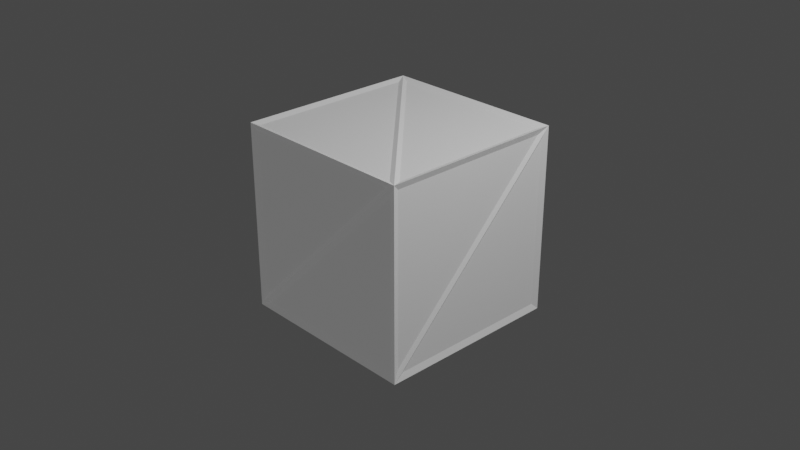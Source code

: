 # Source: triangulated_wireframe.blend  (saved by Blender 2.93.21; exported with 4.5.12 LTS)
import bpy
from mathutils import Matrix  # noqa: F401  (used for matrix-valued properties, if any)

bpy.ops.wm.read_factory_settings(use_empty=True)
scene = bpy.context.scene
scene.name = 'Scene'

# ---- collections
col_collection = bpy.data.collections.new('Collection'); scene.collection.children.link(col_collection)

# ---- materials (node trees are filled in below, after node groups)
mat_material = bpy.data.materials.new('Material')
mat_material.alpha_threshold = 0.0
mat_material.line_color = (0.0, 0.0, 0.0, 1.0)

# ---- material node trees
mat_material.use_nodes = True; mat_material.node_tree.nodes.clear()
_N = mat_material.node_tree.nodes; _L = mat_material.node_tree.links
n0 = _N.new('ShaderNodeOutputMaterial'); n0.name = 'Material Output'; n0.location = (300, 300)
n1 = _N.new('ShaderNodeBsdfPrincipled'); n1.name = 'Principled BSDF'; n1.location = (10, 300)
n1.distribution = 'GGX'
n1.subsurface_method = 'BURLEY'
n1.inputs[2].default_value = 0.4
n1.inputs[3].default_value = 1.45
n1.inputs[27].default_value = (0.04203, 0.04203, 0.04203, 1.0)
n1.inputs[28].default_value = 2.0
_L.new(n1.outputs[0], n0.inputs[0])
n0.is_active_output = True

# ---- world
world_world = bpy.data.worlds.new('World'); scene.world = world_world
world_world.use_nodes = True; world_world.node_tree.nodes.clear()
_N = world_world.node_tree.nodes; _L = world_world.node_tree.links
n0 = _N.new('ShaderNodeOutputWorld'); n0.name = 'World Output'; n0.location = (300, 300)
n1 = _N.new('ShaderNodeBackground'); n1.name = 'Background'; n1.location = (10, 300)
n1.inputs[0].default_value = (0.05088, 0.05088, 0.05088, 1.0)
_L.new(n1.outputs[0], n0.inputs[0])
n0.is_active_output = True
world_world.color = (0.05088, 0.05088, 0.05088)
world_world.use_sun_shadow = False
world_world.sun_shadow_jitter_overblur = 0.0

# ---- cameras
cam_camera = bpy.data.cameras.new('Camera')
cam_camera.clip_end = 100.0
cam_camera.ortho_scale = 7.314

# ---- lights
light_light = bpy.data.lights.new('Light', 'POINT')
light_light.transmission_factor = 0.0
light_light.energy = 1000.0
light_light.shadow_soft_size = 0.1
light_light.shadow_maximum_resolution = 0.006
light_light.use_absolute_resolution = True

# ---- meshes
me_cube = bpy.data.meshes.new('Cube')
me_cube.from_pydata([(1.0, 1.0, 1.0), (1.0, 1.0, -1.0), (1.0, -1.0, 1.0), (1.0, -1.0, -1.0), (-1.0, 1.0, 1.0), (-1.0, 1.0, -1.0), (-1.0, -1.0, 1.0), (-1.0, -1.0, -1.0)], [], [(0, 4, 6, 2), (3, 2, 6, 7), (7, 6, 4, 5), (5, 1, 3, 7), (1, 0, 2, 3), (5, 4, 0, 1)])
_uv = me_cube.uv_layers.new(name='UVMap')
_uv.uv.foreach_set('vector', [0.625, 0.5, 0.875, 0.5, 0.875, 0.75, 0.625, 0.75, 0.375, 0.75, 0.625, 0.75, 0.625, 1.0, 0.375, 1.0, 0.375, 0.0, 0.625, 0.0, 0.625, 0.25, 0.375, 0.25, 0.125, 0.5, 0.375, 0.5, 0.375, 0.75, 0.125, 0.75, 0.375, 0.5, 0.625, 0.5, 0.625, 0.75, 0.375, 0.75, 0.375, 0.25, 0.625, 0.25, 0.625, 0.5, 0.375, 0.5])
me_cube.materials.append(mat_material)
me_cube.use_remesh_preserve_volume = False
me_cube.use_remesh_preserve_attributes = False
me_cube.use_mirror_vertex_groups = False
me_cube.update()

# ---- objects
ob_cube = bpy.data.objects.new('Cube', me_cube)
ob_light = bpy.data.objects.new('Light', light_light)
ob_camera = bpy.data.objects.new('Camera', cam_camera)

# ---- transforms, parenting, visibility, modifiers, constraints
ob_cube.location = (0.0, 0.0, 0.0)
ob_cube.lock_rotations_4d = False
ob_cube.empty_display_type = 'ARROWS'
ob_cube.lineart.crease_threshold = 0.0
_m = ob_cube.modifiers.new('Triangulate', 'TRIANGULATE')
_m = ob_cube.modifiers.new('Wireframe', 'WIREFRAME')
_m.thickness = 0.088
_m.use_replace = False
_m.use_crease = True
ob_light.location = (4.076, 1.005, 5.904)
ob_light.rotation_euler = (0.6503, 0.05522, 1.866)
ob_light.lock_rotations_4d = False
ob_light.empty_display_type = 'ARROWS'
ob_light.color = (0.0, 0.0, 0.0, 0.0)
ob_light.lineart.crease_threshold = 0.0
ob_camera.location = (7.359, -6.926, 4.958)
ob_camera.rotation_euler = (1.109, 0.0, 0.8149)
ob_camera.lock_rotations_4d = False
ob_camera.empty_display_type = 'ARROWS'
ob_camera.color = (0.0, 0.0, 0.0, 0.0)
ob_camera.display_type = 'WIRE'
ob_camera.lineart.crease_threshold = 0.0

# ---- collection membership
col_collection.objects.link(ob_cube)
col_collection.objects.link(ob_light)
col_collection.objects.link(ob_camera)

# ---- scene / render settings (as saved in the file)
scene.camera = ob_camera
scene.frame_start = 1; scene.frame_end = 250; scene.frame_set(1)
scene.render.engine = 'BLENDER_WORKBENCH'
scene.render.film_transparent = True
scene.cycles.use_denoising = False
scene.cycles.samples = 128
scene.cycles.sampling_pattern = 'TABULATED_SOBOL'
scene.cycles.use_adaptive_sampling = False
scene.cycles.use_light_tree = False
scene.view_settings.view_transform = 'Filmic'
bpy.context.view_layer.update()
